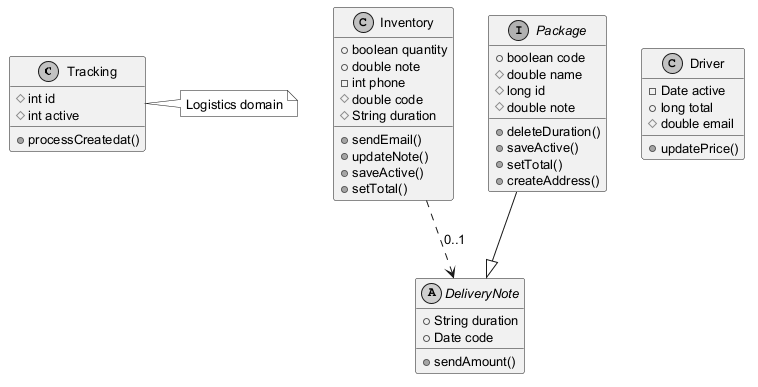

The diagram above was rendered by PlantUML. Its source (embedded in the PNG):
@startuml
skinparam monochrome true
skinparam defaultFontSize 13
class Tracking {
  #int id
  #int active
  +processCreatedat()
}
class Inventory {
  +boolean quantity
  +double note
  -int phone
  #double code
  #String duration
  +sendEmail()
  +updateNote()
  +saveActive()
  +setTotal()
}
interface Package {
  +boolean code
  #double name
  #long id
  #double note
  +deleteDuration()
  +saveActive()
  +setTotal()
  +createAddress()
}
abstract class DeliveryNote {
  +String duration
  +Date code
  +sendAmount()
}
class Driver {
  -Date active
  +long total
  #double email
  +updatePrice()
}
Inventory ..> DeliveryNote : "0..1"
Package --|> DeliveryNote
note right of Tracking : Logistics domain
@enduml